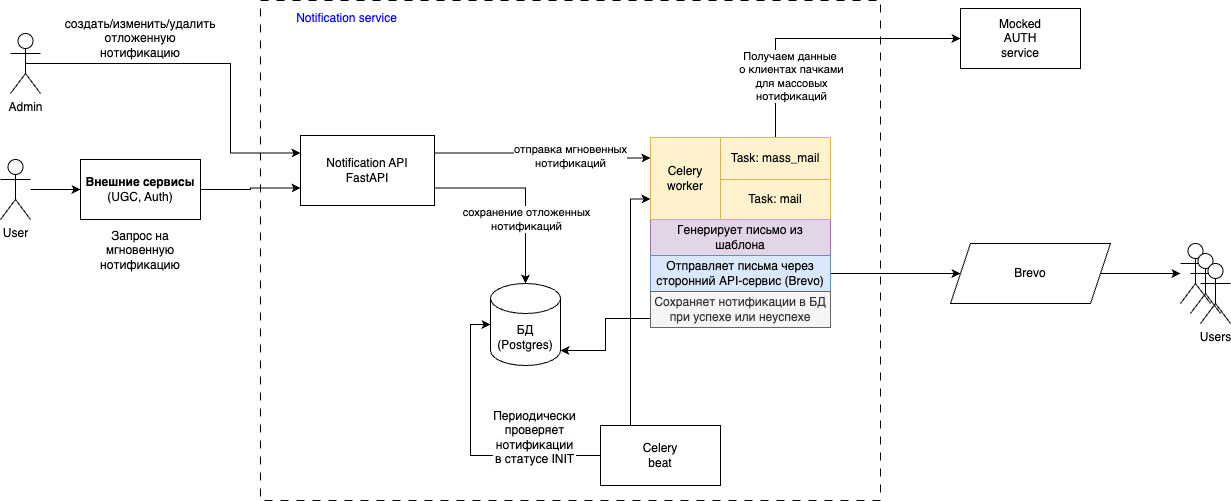

The diagram above was exported from draw.io. Its source (the exported page's mxGraphModel, read from the mxfile embedded in the PNG):
<mxGraphModel dx="794" dy="627" grid="1" gridSize="10" guides="1" tooltips="1" connect="1" arrows="1" fold="1" page="1" pageScale="1" pageWidth="827" pageHeight="1169" math="0" shadow="0">
  <root>
    <mxCell id="0" />
    <mxCell id="1" parent="0" />
    <mxCell id="xUjxsQgIVPlWcb9M3OiQ-41" value="" style="group;fillColor=none;gradientColor=none;" vertex="1" connectable="0" parent="1">
      <mxGeometry x="360" y="15" width="620" height="500" as="geometry" />
    </mxCell>
    <mxCell id="4_7Bm13S06deBE0WPpcI-37" value="" style="whiteSpace=wrap;html=1;fillColor=none;dashed=1;dashPattern=8 8;fontColor=#0000FF;" parent="xUjxsQgIVPlWcb9M3OiQ-41" vertex="1">
      <mxGeometry width="620" height="500" as="geometry" />
    </mxCell>
    <mxCell id="4_7Bm13S06deBE0WPpcI-38" value="Notification service" style="text;strokeColor=none;align=center;fillColor=none;html=1;verticalAlign=middle;whiteSpace=wrap;rounded=0;fontColor=#0000FF;" parent="xUjxsQgIVPlWcb9M3OiQ-41" vertex="1">
      <mxGeometry width="173.02325581395348" height="35" as="geometry" />
    </mxCell>
    <mxCell id="bGUImLcGOjDFesJ7Vrdz-26" style="edgeStyle=orthogonalEdgeStyle;rounded=0;orthogonalLoop=1;jettySize=auto;html=1;exitX=0.5;exitY=0.5;exitDx=0;exitDy=0;exitPerimeter=0;entryX=0;entryY=0.25;entryDx=0;entryDy=0;" parent="1" source="4_7Bm13S06deBE0WPpcI-1" target="4_7Bm13S06deBE0WPpcI-7" edge="1">
      <mxGeometry relative="1" as="geometry">
        <Array as="points">
          <mxPoint x="330" y="78" />
          <mxPoint x="330" y="168" />
        </Array>
      </mxGeometry>
    </mxCell>
    <mxCell id="4_7Bm13S06deBE0WPpcI-1" value="Admin" style="shape=umlActor;verticalLabelPosition=bottom;verticalAlign=top;html=1;outlineConnect=0;" parent="1" vertex="1">
      <mxGeometry x="110" y="48" width="30" height="60" as="geometry" />
    </mxCell>
    <mxCell id="4_7Bm13S06deBE0WPpcI-11" value="" style="edgeStyle=orthogonalEdgeStyle;rounded=0;orthogonalLoop=1;jettySize=auto;html=1;" parent="1" source="4_7Bm13S06deBE0WPpcI-4" target="4_7Bm13S06deBE0WPpcI-6" edge="1">
      <mxGeometry relative="1" as="geometry" />
    </mxCell>
    <mxCell id="4_7Bm13S06deBE0WPpcI-4" value="User" style="shape=umlActor;verticalLabelPosition=bottom;verticalAlign=top;html=1;outlineConnect=0;" parent="1" vertex="1">
      <mxGeometry x="100" y="174" width="30" height="60" as="geometry" />
    </mxCell>
    <mxCell id="xUjxsQgIVPlWcb9M3OiQ-38" style="edgeStyle=orthogonalEdgeStyle;rounded=0;orthogonalLoop=1;jettySize=auto;html=1;entryX=0;entryY=0.75;entryDx=0;entryDy=0;" edge="1" parent="1" source="4_7Bm13S06deBE0WPpcI-6" target="4_7Bm13S06deBE0WPpcI-7">
      <mxGeometry relative="1" as="geometry">
        <mxPoint x="330" y="204" as="targetPoint" />
      </mxGeometry>
    </mxCell>
    <mxCell id="4_7Bm13S06deBE0WPpcI-6" value="&lt;b&gt;Внешние сервисы&lt;/b&gt;&lt;div&gt;(UGC, Auth)&lt;/div&gt;" style="rounded=0;whiteSpace=wrap;html=1;" parent="1" vertex="1">
      <mxGeometry x="180" y="174" width="120" height="60" as="geometry" />
    </mxCell>
    <mxCell id="xUjxsQgIVPlWcb9M3OiQ-11" style="edgeStyle=orthogonalEdgeStyle;rounded=0;orthogonalLoop=1;jettySize=auto;html=1;entryX=0;entryY=0.25;entryDx=0;entryDy=0;exitX=1;exitY=0.25;exitDx=0;exitDy=0;" edge="1" parent="1" source="4_7Bm13S06deBE0WPpcI-7" target="xUjxsQgIVPlWcb9M3OiQ-9">
      <mxGeometry relative="1" as="geometry" />
    </mxCell>
    <mxCell id="xUjxsQgIVPlWcb9M3OiQ-32" value="отправка мгновенных&lt;div&gt;нотификаций&lt;/div&gt;" style="edgeLabel;html=1;align=center;verticalAlign=middle;resizable=0;points=[];" vertex="1" connectable="0" parent="xUjxsQgIVPlWcb9M3OiQ-11">
      <mxGeometry x="0.2546" y="2" relative="1" as="geometry">
        <mxPoint x="1" as="offset" />
      </mxGeometry>
    </mxCell>
    <mxCell id="4_7Bm13S06deBE0WPpcI-7" value="Notification API&lt;div&gt;FastAPI&lt;/div&gt;" style="rounded=0;whiteSpace=wrap;html=1;" parent="1" vertex="1">
      <mxGeometry x="400" y="150" width="134" height="70" as="geometry" />
    </mxCell>
    <mxCell id="4_7Bm13S06deBE0WPpcI-26" value="создать/изменить/удалить отложенную&lt;div&gt;нотификацию&lt;/div&gt;" style="text;strokeColor=none;align=center;fillColor=none;html=1;verticalAlign=middle;whiteSpace=wrap;rounded=0;" parent="1" vertex="1">
      <mxGeometry x="140" y="38" width="200" height="30" as="geometry" />
    </mxCell>
    <mxCell id="xUjxsQgIVPlWcb9M3OiQ-4" value="" style="edgeStyle=orthogonalEdgeStyle;rounded=0;orthogonalLoop=1;jettySize=auto;html=1;entryX=0;entryY=0.5;entryDx=0;entryDy=0;entryPerimeter=0;" edge="1" parent="1" source="4_7Bm13S06deBE0WPpcI-31" target="xUjxsQgIVPlWcb9M3OiQ-1">
      <mxGeometry relative="1" as="geometry" />
    </mxCell>
    <mxCell id="xUjxsQgIVPlWcb9M3OiQ-5" value="&lt;span style=&quot;font-size: 12px; text-wrap: wrap; background-color: rgb(251, 251, 251);&quot;&gt;Периодически проверяет нотификации в статусе INIT&lt;/span&gt;" style="edgeLabel;html=1;align=center;verticalAlign=middle;resizable=0;points=[];" vertex="1" connectable="0" parent="xUjxsQgIVPlWcb9M3OiQ-4">
      <mxGeometry x="-0.1588" y="1" relative="1" as="geometry">
        <mxPoint x="51" y="-20" as="offset" />
      </mxGeometry>
    </mxCell>
    <mxCell id="xUjxsQgIVPlWcb9M3OiQ-31" style="edgeStyle=orthogonalEdgeStyle;rounded=0;orthogonalLoop=1;jettySize=auto;html=1;exitX=0.25;exitY=0;exitDx=0;exitDy=0;entryX=0;entryY=0.75;entryDx=0;entryDy=0;" edge="1" parent="1" source="4_7Bm13S06deBE0WPpcI-31" target="xUjxsQgIVPlWcb9M3OiQ-9">
      <mxGeometry relative="1" as="geometry" />
    </mxCell>
    <mxCell id="4_7Bm13S06deBE0WPpcI-31" value="Celery&lt;div&gt;beat&lt;/div&gt;" style="rounded=0;whiteSpace=wrap;html=1;" parent="1" vertex="1">
      <mxGeometry x="700" y="440" width="120" height="60" as="geometry" />
    </mxCell>
    <mxCell id="4_7Bm13S06deBE0WPpcI-51" value="" style="group" parent="1" vertex="1" connectable="0">
      <mxGeometry x="1280" y="258" width="50" height="80" as="geometry" />
    </mxCell>
    <mxCell id="4_7Bm13S06deBE0WPpcI-47" value="" style="shape=umlActor;verticalLabelPosition=bottom;verticalAlign=top;html=1;outlineConnect=0;" parent="4_7Bm13S06deBE0WPpcI-51" vertex="1">
      <mxGeometry width="30" height="60" as="geometry" />
    </mxCell>
    <mxCell id="4_7Bm13S06deBE0WPpcI-48" value="" style="shape=umlActor;verticalLabelPosition=bottom;verticalAlign=top;html=1;outlineConnect=0;" parent="4_7Bm13S06deBE0WPpcI-51" vertex="1">
      <mxGeometry x="10" y="10" width="30" height="60" as="geometry" />
    </mxCell>
    <mxCell id="4_7Bm13S06deBE0WPpcI-49" value="Users" style="shape=umlActor;verticalLabelPosition=bottom;verticalAlign=top;html=1;outlineConnect=0;" parent="4_7Bm13S06deBE0WPpcI-51" vertex="1">
      <mxGeometry x="20" y="20" width="30" height="60" as="geometry" />
    </mxCell>
    <mxCell id="bGUImLcGOjDFesJ7Vrdz-9" value="Brevo" style="shape=parallelogram;perimeter=parallelogramPerimeter;whiteSpace=wrap;html=1;fixedSize=1;" parent="1" vertex="1">
      <mxGeometry x="1050" y="258" width="160" height="60" as="geometry" />
    </mxCell>
    <mxCell id="xUjxsQgIVPlWcb9M3OiQ-1" value="БД&lt;div&gt;(Postgres)&lt;/div&gt;" style="shape=cylinder3;whiteSpace=wrap;html=1;boundedLbl=1;backgroundOutline=1;size=15;" vertex="1" parent="1">
      <mxGeometry x="590" y="298" width="70" height="82" as="geometry" />
    </mxCell>
    <mxCell id="xUjxsQgIVPlWcb9M3OiQ-12" value="Mocked&lt;div&gt;AUTH&lt;/div&gt;&lt;div&gt;service&lt;/div&gt;" style="rounded=0;whiteSpace=wrap;html=1;" vertex="1" parent="1">
      <mxGeometry x="1060" y="23" width="120" height="60" as="geometry" />
    </mxCell>
    <mxCell id="xUjxsQgIVPlWcb9M3OiQ-13" style="edgeStyle=orthogonalEdgeStyle;rounded=0;orthogonalLoop=1;jettySize=auto;html=1;exitX=0.5;exitY=0;exitDx=0;exitDy=0;entryX=0;entryY=0.5;entryDx=0;entryDy=0;startArrow=none;startFill=0;" edge="1" parent="1" source="xUjxsQgIVPlWcb9M3OiQ-8" target="xUjxsQgIVPlWcb9M3OiQ-12">
      <mxGeometry relative="1" as="geometry" />
    </mxCell>
    <mxCell id="xUjxsQgIVPlWcb9M3OiQ-14" value="Получаем данные&amp;nbsp;&lt;div&gt;о клиентах пачками&lt;/div&gt;&lt;div&gt;для массовых&lt;/div&gt;&lt;div&gt;нотификаций&lt;/div&gt;" style="edgeLabel;html=1;align=center;verticalAlign=middle;resizable=0;points=[];" vertex="1" connectable="0" parent="xUjxsQgIVPlWcb9M3OiQ-13">
      <mxGeometry x="0.2218" y="-1" relative="1" as="geometry">
        <mxPoint x="-59" y="36" as="offset" />
      </mxGeometry>
    </mxCell>
    <mxCell id="xUjxsQgIVPlWcb9M3OiQ-23" style="edgeStyle=orthogonalEdgeStyle;rounded=0;orthogonalLoop=1;jettySize=auto;html=1;exitX=1;exitY=0.5;exitDx=0;exitDy=0;" edge="1" parent="1" source="xUjxsQgIVPlWcb9M3OiQ-19" target="bGUImLcGOjDFesJ7Vrdz-9">
      <mxGeometry relative="1" as="geometry" />
    </mxCell>
    <mxCell id="xUjxsQgIVPlWcb9M3OiQ-22" style="edgeStyle=orthogonalEdgeStyle;rounded=0;orthogonalLoop=1;jettySize=auto;html=1;entryX=1;entryY=1;entryDx=0;entryDy=-15;entryPerimeter=0;exitX=0;exitY=0.75;exitDx=0;exitDy=0;" edge="1" parent="1" source="xUjxsQgIVPlWcb9M3OiQ-20" target="xUjxsQgIVPlWcb9M3OiQ-1">
      <mxGeometry relative="1" as="geometry" />
    </mxCell>
    <mxCell id="xUjxsQgIVPlWcb9M3OiQ-24" style="edgeStyle=orthogonalEdgeStyle;rounded=0;orthogonalLoop=1;jettySize=auto;html=1;entryX=1;entryY=0.5;entryDx=0;entryDy=0;startArrow=classic;startFill=1;endArrow=none;endFill=0;" edge="1" parent="1" source="4_7Bm13S06deBE0WPpcI-47" target="bGUImLcGOjDFesJ7Vrdz-9">
      <mxGeometry relative="1" as="geometry" />
    </mxCell>
    <mxCell id="xUjxsQgIVPlWcb9M3OiQ-29" style="edgeStyle=orthogonalEdgeStyle;rounded=0;orthogonalLoop=1;jettySize=auto;html=1;exitX=1;exitY=0.75;exitDx=0;exitDy=0;entryX=0.5;entryY=0;entryDx=0;entryDy=0;entryPerimeter=0;" edge="1" parent="1" source="4_7Bm13S06deBE0WPpcI-7" target="xUjxsQgIVPlWcb9M3OiQ-1">
      <mxGeometry relative="1" as="geometry" />
    </mxCell>
    <mxCell id="xUjxsQgIVPlWcb9M3OiQ-30" value="сохранение отложенных&lt;div&gt;нотификаций&lt;/div&gt;" style="edgeLabel;html=1;align=center;verticalAlign=middle;resizable=0;points=[];" vertex="1" connectable="0" parent="xUjxsQgIVPlWcb9M3OiQ-29">
      <mxGeometry x="0.1121" y="1" relative="1" as="geometry">
        <mxPoint x="-1" y="18" as="offset" />
      </mxGeometry>
    </mxCell>
    <mxCell id="xUjxsQgIVPlWcb9M3OiQ-17" value="Генерирует письмо из шаблона" style="whiteSpace=wrap;html=1;fillColor=#e1d5e7;strokeColor=#9673a6;" vertex="1" parent="1">
      <mxGeometry x="750" y="234" width="180" height="36" as="geometry" />
    </mxCell>
    <mxCell id="xUjxsQgIVPlWcb9M3OiQ-19" value="Отправляет письма через сторонний API-сервис (Brevo)" style="whiteSpace=wrap;html=1;fillColor=#dae8fc;strokeColor=#6c8ebf;" vertex="1" parent="1">
      <mxGeometry x="750" y="270" width="180" height="36" as="geometry" />
    </mxCell>
    <mxCell id="xUjxsQgIVPlWcb9M3OiQ-20" value="Сохраняет нотификации в БД при успехе или неуспехе" style="whiteSpace=wrap;html=1;fillColor=#f5f5f5;fontColor=#333333;strokeColor=#666666;" vertex="1" parent="1">
      <mxGeometry x="750" y="306" width="180" height="36" as="geometry" />
    </mxCell>
    <mxCell id="bGUImLcGOjDFesJ7Vrdz-33" value="Task: mail" style="rounded=0;whiteSpace=wrap;html=1;fillColor=#fff2cc;strokeColor=#d6b656;" parent="1" vertex="1">
      <mxGeometry x="820" y="194" width="110" height="40" as="geometry" />
    </mxCell>
    <mxCell id="xUjxsQgIVPlWcb9M3OiQ-8" value="Task: mass_mail" style="rounded=0;whiteSpace=wrap;html=1;fillColor=#fff2cc;strokeColor=#d6b656;" vertex="1" parent="1">
      <mxGeometry x="820" y="152" width="110" height="42" as="geometry" />
    </mxCell>
    <mxCell id="xUjxsQgIVPlWcb9M3OiQ-9" value="Celery&lt;div&gt;worker&lt;/div&gt;" style="whiteSpace=wrap;html=1;fillColor=#fff2cc;strokeColor=#d6b656;" vertex="1" parent="1">
      <mxGeometry x="750" y="152" width="70" height="82" as="geometry" />
    </mxCell>
    <mxCell id="xUjxsQgIVPlWcb9M3OiQ-36" value="Запрос на мгновенную нотификацию" style="text;strokeColor=none;align=center;fillColor=none;html=1;verticalAlign=middle;whiteSpace=wrap;rounded=0;" vertex="1" parent="1">
      <mxGeometry x="210" y="250" width="60" height="30" as="geometry" />
    </mxCell>
  </root>
</mxGraphModel>